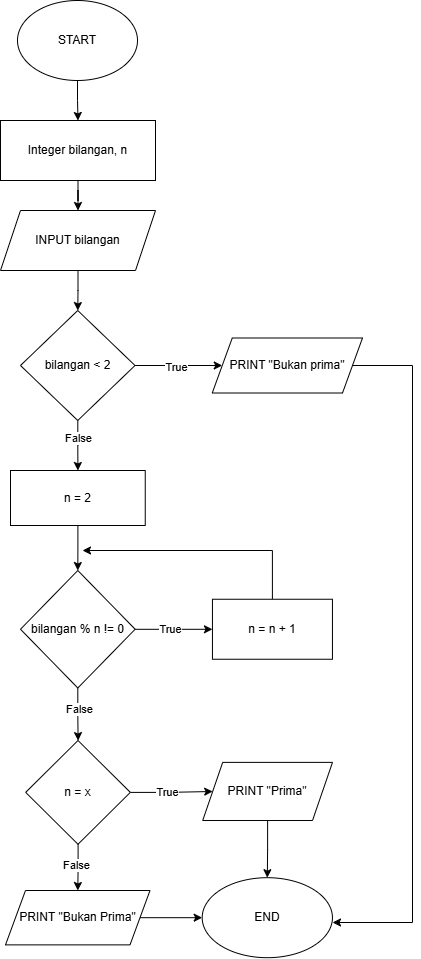

The diagram above was exported from draw.io. Its source (the exported page's mxGraphModel, read from the mxfile embedded in the PNG):
<mxGraphModel dx="1543" dy="798" grid="1" gridSize="10" guides="1" tooltips="1" connect="1" arrows="1" fold="1" page="1" pageScale="1" pageWidth="850" pageHeight="1100" math="0" shadow="0">
  <root>
    <mxCell id="0" />
    <mxCell id="1" parent="0" />
    <mxCell id="GKa4lqfshD-ho-P84DgP-11" edge="1" parent="1" source="y4nQdevqf0h20Eutgd0v-1" style="edgeStyle=orthogonalEdgeStyle;rounded=0;orthogonalLoop=1;jettySize=auto;html=1;" target="GKa4lqfshD-ho-P84DgP-10" value="">
      <mxGeometry relative="1" as="geometry" />
    </mxCell>
    <mxCell id="y4nQdevqf0h20Eutgd0v-1" parent="1" style="ellipse;whiteSpace=wrap;html=1;" value="START" vertex="1">
      <mxGeometry height="80" width="120" x="365" y="30" as="geometry" />
    </mxCell>
    <mxCell id="GKa4lqfshD-ho-P84DgP-5" edge="1" parent="1" source="GKa4lqfshD-ho-P84DgP-2" style="edgeStyle=orthogonalEdgeStyle;rounded=0;orthogonalLoop=1;jettySize=auto;html=1;" target="GKa4lqfshD-ho-P84DgP-4" value="">
      <mxGeometry relative="1" as="geometry" />
    </mxCell>
    <mxCell id="GKa4lqfshD-ho-P84DgP-2" parent="1" style="shape=parallelogram;perimeter=parallelogramPerimeter;whiteSpace=wrap;html=1;fixedSize=1;" value="INPUT bilangan" vertex="1">
      <mxGeometry height="60" width="155" x="348" y="240" as="geometry" />
    </mxCell>
    <mxCell id="GKa4lqfshD-ho-P84DgP-7" edge="1" parent="1" source="GKa4lqfshD-ho-P84DgP-4" style="edgeStyle=orthogonalEdgeStyle;rounded=0;orthogonalLoop=1;jettySize=auto;html=1;" target="GKa4lqfshD-ho-P84DgP-6" value="">
      <mxGeometry relative="1" as="geometry" />
    </mxCell>
    <mxCell id="GKa4lqfshD-ho-P84DgP-15" connectable="0" parent="GKa4lqfshD-ho-P84DgP-7" style="edgeLabel;html=1;align=center;verticalAlign=middle;resizable=0;points=[];" value="True" vertex="1">
      <mxGeometry relative="1" x="-0.0716" y="-1" as="geometry">
        <mxPoint as="offset" />
      </mxGeometry>
    </mxCell>
    <mxCell id="GKa4lqfshD-ho-P84DgP-9" edge="1" parent="1" source="GKa4lqfshD-ho-P84DgP-4" style="edgeStyle=orthogonalEdgeStyle;rounded=0;orthogonalLoop=1;jettySize=auto;html=1;" target="GKa4lqfshD-ho-P84DgP-8" value="">
      <mxGeometry relative="1" as="geometry" />
    </mxCell>
    <mxCell id="GKa4lqfshD-ho-P84DgP-16" connectable="0" parent="GKa4lqfshD-ho-P84DgP-9" style="edgeLabel;html=1;align=center;verticalAlign=middle;resizable=0;points=[];" value="False" vertex="1">
      <mxGeometry relative="1" x="-0.2802" as="geometry">
        <mxPoint as="offset" />
      </mxGeometry>
    </mxCell>
    <mxCell id="GKa4lqfshD-ho-P84DgP-4" parent="1" style="rhombus;whiteSpace=wrap;html=1;" value="bilangan &amp;lt; 2" vertex="1">
      <mxGeometry height="110" width="114.5" x="368" y="340" as="geometry" />
    </mxCell>
    <mxCell id="GKa4lqfshD-ho-P84DgP-36" edge="1" parent="1" source="GKa4lqfshD-ho-P84DgP-6" style="edgeStyle=orthogonalEdgeStyle;rounded=0;orthogonalLoop=1;jettySize=auto;html=1;">
      <mxGeometry relative="1" as="geometry">
        <Array as="points">
          <mxPoint x="760" y="395" />
          <mxPoint x="760" y="952" />
        </Array>
        <mxPoint x="680" y="952" as="targetPoint" />
      </mxGeometry>
    </mxCell>
    <mxCell id="GKa4lqfshD-ho-P84DgP-6" parent="1" style="shape=parallelogram;perimeter=parallelogramPerimeter;whiteSpace=wrap;html=1;fixedSize=1;" value="PRINT &quot;Bukan prima&quot;" vertex="1">
      <mxGeometry height="55" width="150.25" x="559.75" y="367.5" as="geometry" />
    </mxCell>
    <mxCell id="GKa4lqfshD-ho-P84DgP-14" edge="1" parent="1" source="GKa4lqfshD-ho-P84DgP-8" style="edgeStyle=orthogonalEdgeStyle;rounded=0;orthogonalLoop=1;jettySize=auto;html=1;" target="GKa4lqfshD-ho-P84DgP-13" value="">
      <mxGeometry relative="1" as="geometry" />
    </mxCell>
    <mxCell id="GKa4lqfshD-ho-P84DgP-8" parent="1" style="whiteSpace=wrap;html=1;" value="n = 2" vertex="1">
      <mxGeometry height="55" width="134.75" x="358" y="500" as="geometry" />
    </mxCell>
    <mxCell id="GKa4lqfshD-ho-P84DgP-12" edge="1" parent="1" source="GKa4lqfshD-ho-P84DgP-10" style="edgeStyle=orthogonalEdgeStyle;rounded=0;orthogonalLoop=1;jettySize=auto;html=1;" target="GKa4lqfshD-ho-P84DgP-2" value="">
      <mxGeometry relative="1" as="geometry" />
    </mxCell>
    <mxCell id="GKa4lqfshD-ho-P84DgP-10" parent="1" style="whiteSpace=wrap;html=1;" value="Integer bilangan, n" vertex="1">
      <mxGeometry height="60" width="155" x="348" y="150" as="geometry" />
    </mxCell>
    <mxCell id="GKa4lqfshD-ho-P84DgP-18" edge="1" parent="1" source="GKa4lqfshD-ho-P84DgP-13" style="edgeStyle=orthogonalEdgeStyle;rounded=0;orthogonalLoop=1;jettySize=auto;html=1;" target="GKa4lqfshD-ho-P84DgP-17" value="">
      <mxGeometry relative="1" as="geometry" />
    </mxCell>
    <mxCell id="GKa4lqfshD-ho-P84DgP-23" connectable="0" parent="GKa4lqfshD-ho-P84DgP-18" style="edgeLabel;html=1;align=center;verticalAlign=middle;resizable=0;points=[];" value="True" vertex="1">
      <mxGeometry relative="1" x="-0.0844" as="geometry">
        <mxPoint as="offset" />
      </mxGeometry>
    </mxCell>
    <mxCell id="GKa4lqfshD-ho-P84DgP-20" edge="1" parent="1" source="GKa4lqfshD-ho-P84DgP-13" style="edgeStyle=orthogonalEdgeStyle;rounded=0;orthogonalLoop=1;jettySize=auto;html=1;" target="GKa4lqfshD-ho-P84DgP-19" value="">
      <mxGeometry relative="1" as="geometry" />
    </mxCell>
    <mxCell id="GKa4lqfshD-ho-P84DgP-24" connectable="0" parent="GKa4lqfshD-ho-P84DgP-20" style="edgeLabel;html=1;align=center;verticalAlign=middle;resizable=0;points=[];" value="False" vertex="1">
      <mxGeometry relative="1" x="-0.2245" y="1" as="geometry">
        <mxPoint as="offset" />
      </mxGeometry>
    </mxCell>
    <mxCell id="GKa4lqfshD-ho-P84DgP-13" parent="1" style="rhombus;whiteSpace=wrap;html=1;" value="bilangan % n != 0" vertex="1">
      <mxGeometry height="117.5" width="114.63" x="368" y="600" as="geometry" />
    </mxCell>
    <mxCell id="GKa4lqfshD-ho-P84DgP-32" edge="1" parent="1" source="GKa4lqfshD-ho-P84DgP-17" style="edgeStyle=orthogonalEdgeStyle;rounded=0;orthogonalLoop=1;jettySize=auto;html=1;">
      <mxGeometry relative="1" as="geometry">
        <Array as="points">
          <mxPoint x="620" y="580" />
        </Array>
        <mxPoint x="430" y="580" as="targetPoint" />
      </mxGeometry>
    </mxCell>
    <mxCell id="GKa4lqfshD-ho-P84DgP-17" parent="1" style="whiteSpace=wrap;html=1;" value="n = n + 1" vertex="1">
      <mxGeometry height="60" width="120" x="559.9449999999999" y="628.75" as="geometry" />
    </mxCell>
    <mxCell id="GKa4lqfshD-ho-P84DgP-22" edge="1" parent="1" source="GKa4lqfshD-ho-P84DgP-19" style="edgeStyle=orthogonalEdgeStyle;rounded=0;orthogonalLoop=1;jettySize=auto;html=1;" target="GKa4lqfshD-ho-P84DgP-21" value="">
      <mxGeometry relative="1" as="geometry" />
    </mxCell>
    <mxCell id="GKa4lqfshD-ho-P84DgP-25" connectable="0" parent="GKa4lqfshD-ho-P84DgP-22" style="edgeLabel;html=1;align=center;verticalAlign=middle;resizable=0;points=[];" value="True" vertex="1">
      <mxGeometry relative="1" x="-0.0852" as="geometry">
        <mxPoint as="offset" />
      </mxGeometry>
    </mxCell>
    <mxCell id="GKa4lqfshD-ho-P84DgP-27" edge="1" parent="1" source="GKa4lqfshD-ho-P84DgP-19" style="edgeStyle=orthogonalEdgeStyle;rounded=0;orthogonalLoop=1;jettySize=auto;html=1;" target="GKa4lqfshD-ho-P84DgP-26" value="">
      <mxGeometry relative="1" as="geometry" />
    </mxCell>
    <mxCell id="GKa4lqfshD-ho-P84DgP-28" connectable="0" parent="GKa4lqfshD-ho-P84DgP-27" style="edgeLabel;html=1;align=center;verticalAlign=middle;resizable=0;points=[];" value="False" vertex="1">
      <mxGeometry relative="1" x="-0.0848" y="-2" as="geometry">
        <mxPoint as="offset" />
      </mxGeometry>
    </mxCell>
    <mxCell id="GKa4lqfshD-ho-P84DgP-19" parent="1" style="rhombus;whiteSpace=wrap;html=1;" value="n = x" vertex="1">
      <mxGeometry height="103.75" width="104.69" x="373.15999999999997" y="770" as="geometry" />
    </mxCell>
    <mxCell id="GKa4lqfshD-ho-P84DgP-31" edge="1" parent="1" source="GKa4lqfshD-ho-P84DgP-21" style="edgeStyle=orthogonalEdgeStyle;rounded=0;orthogonalLoop=1;jettySize=auto;html=1;" target="GKa4lqfshD-ho-P84DgP-29" value="">
      <mxGeometry relative="1" as="geometry" />
    </mxCell>
    <mxCell id="GKa4lqfshD-ho-P84DgP-21" parent="1" style="shape=parallelogram;perimeter=parallelogramPerimeter;whiteSpace=wrap;html=1;fixedSize=1;" value="PRINT &quot;Prima&quot;" vertex="1">
      <mxGeometry height="58.13" width="129.81" x="550.19" y="791.88" as="geometry" />
    </mxCell>
    <mxCell id="GKa4lqfshD-ho-P84DgP-30" edge="1" parent="1" source="GKa4lqfshD-ho-P84DgP-26" style="edgeStyle=orthogonalEdgeStyle;rounded=0;orthogonalLoop=1;jettySize=auto;html=1;" target="GKa4lqfshD-ho-P84DgP-29" value="">
      <mxGeometry relative="1" as="geometry" />
    </mxCell>
    <mxCell id="GKa4lqfshD-ho-P84DgP-26" parent="1" style="shape=parallelogram;perimeter=parallelogramPerimeter;whiteSpace=wrap;html=1;fixedSize=1;" value="PRINT &quot;Bukan Prima&quot;" vertex="1">
      <mxGeometry height="54.38" width="144.5" x="353" y="920" as="geometry" />
    </mxCell>
    <mxCell id="GKa4lqfshD-ho-P84DgP-29" parent="1" style="ellipse;whiteSpace=wrap;html=1;" value="END" vertex="1">
      <mxGeometry height="80" width="130.25" x="549.69" y="907.19" as="geometry" />
    </mxCell>
  </root>
</mxGraphModel>